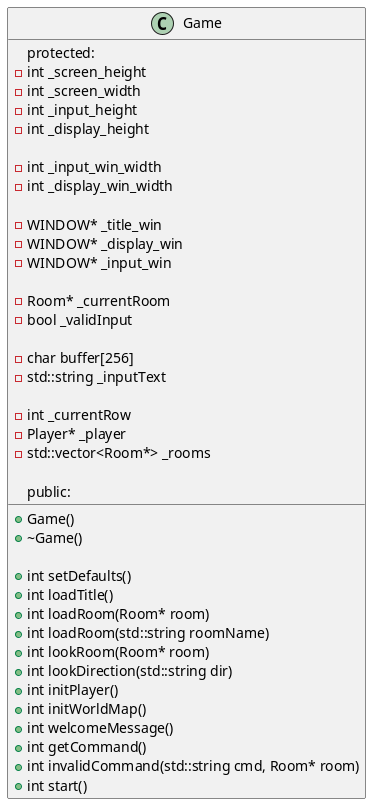

The diagram above was rendered by PlantUML. Its source (embedded in the PNG):
@startuml

' Classes
'abstract class Creature {
'    protected:
'    -std::string _name
'    -int _health
'    -std::string _description
'    -std::vector<Item*> _inventory
'    -bool _alive
'    -Room* _currentRoom
'
'    public:
'    +Creature(const std::string& name, int health)
'    +Creature(const std::string& name, int health, const std::string& desc)
'    +~Creature()
'
'    +virtual std::string getType() const = 0
'    +void addItem(Item* item)
'    +void removeItem(Item* item)
'
'    +Room* getCurrentRoom()
'    +void setCurrentRoom(Room* room)
'
'    +std::string getName()
'    +std::string getDescription()
'    +std::string useItem(Item* item)
'    +int getHealth()
'    +void hurt(int damage)
'    +bool isAlive()
'
'    +std::vector<Item*> getInventory()
'}
'
'class Player extends Creature {
'    public:
'    +Player(const std::string& name, int health)
'    +Player(const std::string& name, int health, const std::string& desc)
'
'    +std::string getType() const
'    +std::string listInventory()
'    +std::string attack()
'    +std::string attack(Creature* creature)
'    +std::string attack(Creature* creature, Item* item)
'
'    +~Player()
'}
'
'
'class Enemy extends Creature {
'  -int _damage
'  +Enemy(const std::string& name, int health, const std::string& desc)
'  +std::string getType() const override
'  +int getDamage() const
'  +std::string attack(Creature* creature, Weapon* weapon)
'}

class Game {
    protected:
    -int _screen_height
    -int _screen_width
    -int _input_height
    -int _display_height

    -int _input_win_width
    -int _display_win_width

    -WINDOW* _title_win
    -WINDOW* _display_win
    -WINDOW* _input_win

    -Room* _currentRoom
    -bool _validInput

    -char buffer[256]
    -std::string _inputText

    -int _currentRow
    -Player* _player
    -std::vector<Room*> _rooms

    public:
    +Game()
    +~Game()

    +int setDefaults()
    +int loadTitle()
    +int loadRoom(Room* room)
    +int loadRoom(std::string roomName)
    +int lookRoom(Room* room)
    +int lookDirection(std::string dir)
    +int initPlayer()
    +int initWorldMap()
    +int welcomeMessage()
    +int getCommand()
    +int invalidCommand(std::string cmd, Room* room)
    +int start()
}

'abstract class Item {
'    protected:
'    -std::string _name
'    -std::string _description
'    -std::optional<std::variant<Creature*, Room*>> _owner = std::nullopt
'
'    public:
'    +Item(const std::string& name)
'    +Item(const std::string& name, const std::string& desc)
'    +virtual std::string getType() const = 0
'    +std::string getName() const
'    +std::string getDescription() const
'    +std::optional<std::variant<Creature*, Room*>> getOwner()
'    +void setOwner(std::variant<Creature*, Room*> newOwner)
'    +~Item()
'}
'
'class Weapon extends Item{
'  -int _damage
'  -int _durability
'  +std::string getType() const
'  +int getDamage()
'  +int getDurability()
'  +void use()
'  +Weapon(const std::string& name, int damage)
'  +Weapon(const std::string& name, int damage, int durability)
'}
'
'
'
'class Food extends Item {
'  -int _health
'  +std::string getType() const
'  +int getHealth()
'  +Food(const std::string& name)
'  +Food(const std::string& name, const std::string& desc)
'  +Food(const std::string& name, int health)
'  +Food(const std::string& name, const std::string& desc, int health)
'}

'
'
'class Room {
'    protected:
'    -Room* _north
'    -Room* _east
'    -Room* _south
'    -Room* _west
'
'    -bool _accessable
'    -std::string _name
'    -std::string _description
'    -std::vector<Item*> _inventory
'    -std::vector<Creature*> _creatures
'
'    public:
'    +Room(std::string name)
'    +Room(std::string name, bool accessable, std::string desc)
'    +Room(std::string name, std::string desc)
'
'    +std::string getName()
'    +std::string getDescription()
'    +std::string listItems()
'    +bool getAccessable()
'
'    +void setNorth(Room* north)
'    +void setEast(Room* east)
'    +void setSouth(Room* south)
'    +void setWest(Room* west)
'    +void setAll(Room* north, Room* east, Room* south, Room* west)
'
'    +Room* getNorth()
'    +Room* getEast()
'    +Room* getSouth()
'    +Room* getWest()
'
'    +void addItem(Item* item)
'    +void removeItem(Item* item)
'
'    +void addCreature(Creature* creature)
'    +void removeCreature(Creature* creature)
'
'    +~Room()
'}
'
'class ExitRoom extends Room {
'  +ExitRoom(const std::string& name, const std::string& desc)
'}
'
'class RestrictedRoom extends Room {
'  -int _requiredLevel
'  +RestrictedRoom(const std::string& name, const std::string& desc, int requiredLevel)
'  +int getRequiredLevel() const
'}



@enduml